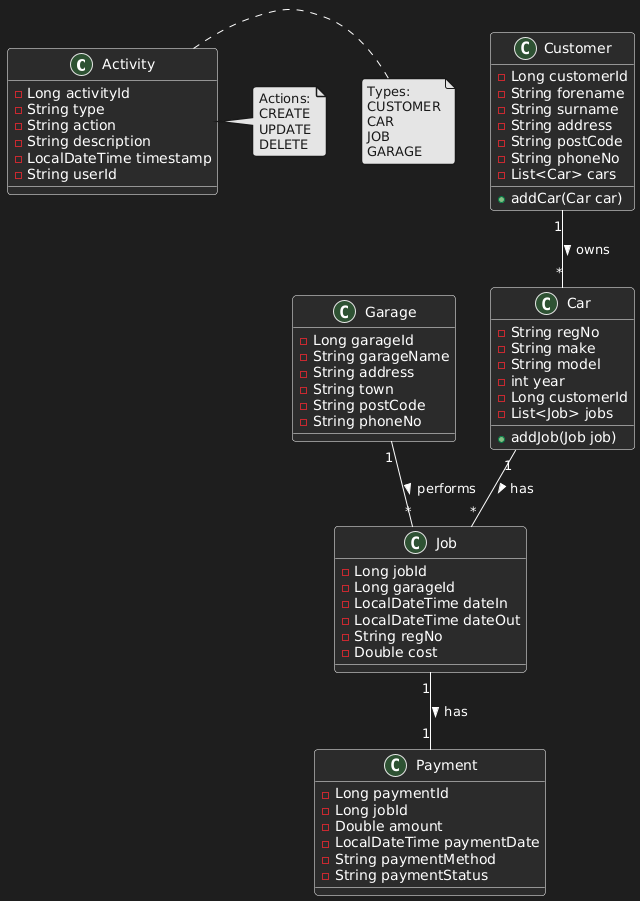

The diagram above was rendered by PlantUML. Its source (embedded in the PNG):
@startuml
!theme mars
skinparam backgroundColor #1E1E1E
skinparam classFontColor White
skinparam classBackgroundColor #2B2B2B
skinparam classBorderColor White
skinparam ArrowColor White
class Activity {
  -Long activityId
  -String type
  -String action
  -String description
  -LocalDateTime timestamp
  -String userId
}

class Car {
  -String regNo
  -String make
  -String model
  -int year
  -Long customerId
  -List<Job> jobs
  +addJob(Job job)
}

class Customer {
  -Long customerId
  -String forename
  -String surname
  -String address
  -String postCode
  -String phoneNo
  -List<Car> cars
  +addCar(Car car)
}

class Garage {
  -Long garageId
  -String garageName
  -String address
  -String town
  -String postCode
  -String phoneNo
}

class Job {
  -Long jobId
  -Long garageId
  -LocalDateTime dateIn
  -LocalDateTime dateOut
  -String regNo
  -Double cost
}

class Payment {
  -Long paymentId
  -Long jobId
  -Double amount
  -LocalDateTime paymentDate
  -String paymentMethod
  -String paymentStatus
}

Customer "1" -- "*" Car : owns >
Car "1" -- "*" Job : has >
Garage "1" -- "*" Job : performs >
Job "1" -- "1" Payment : has >

note right of Activity : Types:\nCUSTOMER\nCAR\nJOB\nGARAGE
note right of Activity : Actions:\nCREATE\nUPDATE\nDELETE
@enduml